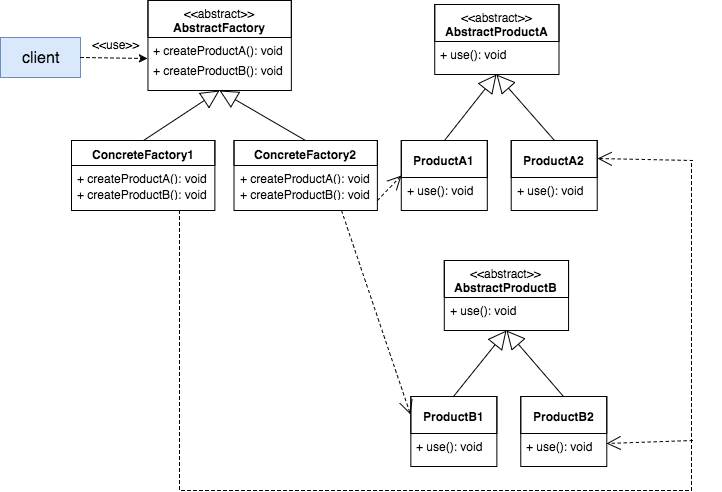

The diagram above was exported from draw.io. Its source (the exported page's mxGraphModel, read from the mxfile embedded in the PNG):
<mxGraphModel dx="712" dy="601" grid="1" gridSize="10" guides="1" tooltips="1" connect="1" arrows="1" fold="1" page="1" pageScale="1" pageWidth="826" pageHeight="1169" background="#ffffff" math="0" shadow="0">
  <root>
    <mxCell id="0" />
    <mxCell id="1" parent="0" />
    <mxCell id="73" value="" style="group" vertex="1" connectable="0" parent="1">
      <mxGeometry x="79" y="40" width="721" height="490" as="geometry" />
    </mxCell>
    <mxCell id="69" value="" style="group" vertex="1" connectable="0" parent="73">
      <mxGeometry x="71" width="650" height="490" as="geometry" />
    </mxCell>
    <mxCell id="2" value="" style="group" vertex="1" connectable="0" parent="69">
      <mxGeometry x="229.41176470588238" y="44" width="152.94117647058823" height="73" as="geometry" />
    </mxCell>
    <mxCell id="3" value="" style="group" vertex="1" connectable="0" parent="2">
      <mxGeometry width="152.94117647058823" height="73" as="geometry" />
    </mxCell>
    <mxCell id="4" value="" style="group" vertex="1" connectable="0" parent="3">
      <mxGeometry width="152.94117647058823" height="73" as="geometry" />
    </mxCell>
    <mxCell id="10" value="" style="group" vertex="1" connectable="0" parent="69">
      <mxGeometry x="76.47058823529412" width="143.38235294117646" height="90" as="geometry" />
    </mxCell>
    <mxCell id="9" value="" style="group" vertex="1" connectable="0" parent="10">
      <mxGeometry width="143.38235294117646" height="90" as="geometry" />
    </mxCell>
    <mxCell id="5" value="&amp;lt;&amp;lt;abstract&amp;gt;&amp;gt;&lt;div&gt;&lt;b&gt;AbstractFactory&lt;/b&gt;&lt;/div&gt;" style="swimlane;html=1;fontStyle=0;childLayout=stackLayout;horizontal=1;startSize=37;fillColor=none;horizontalStack=0;resizeParent=1;resizeLast=0;collapsible=1;marginBottom=0;swimlaneFillColor=#ffffff;rounded=0;labelBackgroundColor=none;strokeColor=#000000;strokeWidth=1;fontFamily=Helvetica;fontSize=12;align=center;" vertex="1" parent="9">
      <mxGeometry width="143.38235294117646" height="90" as="geometry" />
    </mxCell>
    <mxCell id="6" value="+ createProductA(): void" style="text;html=1;strokeColor=none;fillColor=none;align=left;verticalAlign=top;spacingLeft=4;spacingRight=4;whiteSpace=wrap;overflow=hidden;rotatable=0;points=[[0,0.5],[1,0.5]];portConstraint=eastwest;" vertex="1" parent="5">
      <mxGeometry y="37" width="143.38235294117646" height="19.97894736842105" as="geometry" />
    </mxCell>
    <mxCell id="7" value="+ createProductB(): void" style="text;html=1;strokeColor=none;fillColor=none;align=left;verticalAlign=top;spacingLeft=4;spacingRight=4;whiteSpace=wrap;overflow=hidden;rotatable=0;points=[[0,0.5],[1,0.5]];portConstraint=eastwest;" vertex="1" parent="5">
      <mxGeometry y="56.978947368421046" width="143.38235294117646" height="19.97894736842105" as="geometry" />
    </mxCell>
    <mxCell id="21" value="" style="group" vertex="1" connectable="0" parent="69">
      <mxGeometry y="140" width="143.38235294117646" height="70" as="geometry" />
    </mxCell>
    <mxCell id="11" value="" style="group" vertex="1" connectable="0" parent="21">
      <mxGeometry width="143.38235294117646" height="70" as="geometry" />
    </mxCell>
    <mxCell id="12" value="" style="group" vertex="1" connectable="0" parent="11">
      <mxGeometry width="143.38235294117646" height="70" as="geometry" />
    </mxCell>
    <mxCell id="13" value="&lt;b&gt;&lt;span&gt;Concrete&lt;/span&gt;Factory1&lt;/b&gt;" style="swimlane;html=1;fontStyle=0;childLayout=stackLayout;horizontal=1;startSize=25;fillColor=none;horizontalStack=0;resizeParent=1;resizeLast=0;collapsible=1;marginBottom=0;swimlaneFillColor=#ffffff;rounded=0;labelBackgroundColor=none;strokeColor=#000000;strokeWidth=1;fontFamily=Helvetica;fontSize=12;align=center;" vertex="1" parent="12">
      <mxGeometry width="143.38235294117646" height="70" as="geometry" />
    </mxCell>
    <mxCell id="14" value="+ createProductA(): void" style="text;html=1;strokeColor=none;fillColor=none;align=left;verticalAlign=top;spacingLeft=4;spacingRight=4;whiteSpace=wrap;overflow=hidden;rotatable=0;points=[[0,0.5],[1,0.5]];portConstraint=eastwest;" vertex="1" parent="13">
      <mxGeometry y="25" width="143.38235294117646" height="15.539181286549706" as="geometry" />
    </mxCell>
    <mxCell id="15" value="+ createProductB(): void" style="text;html=1;strokeColor=none;fillColor=none;align=left;verticalAlign=top;spacingLeft=4;spacingRight=4;whiteSpace=wrap;overflow=hidden;rotatable=0;points=[[0,0.5],[1,0.5]];portConstraint=eastwest;" vertex="1" parent="13">
      <mxGeometry y="40.539181286549706" width="143.38235294117646" height="15.539181286549706" as="geometry" />
    </mxCell>
    <mxCell id="22" value="" style="group" vertex="1" connectable="0" parent="69">
      <mxGeometry x="162.5" y="140" width="143.38235294117646" height="70" as="geometry" />
    </mxCell>
    <mxCell id="23" value="" style="group" vertex="1" connectable="0" parent="22">
      <mxGeometry width="143.38235294117646" height="70" as="geometry" />
    </mxCell>
    <mxCell id="24" value="" style="group" vertex="1" connectable="0" parent="23">
      <mxGeometry width="143.38235294117646" height="70" as="geometry" />
    </mxCell>
    <mxCell id="25" value="&lt;b&gt;&lt;span&gt;Concrete&lt;/span&gt;Factory2&lt;/b&gt;" style="swimlane;html=1;fontStyle=0;childLayout=stackLayout;horizontal=1;startSize=25;fillColor=none;horizontalStack=0;resizeParent=1;resizeLast=0;collapsible=1;marginBottom=0;swimlaneFillColor=#ffffff;rounded=0;labelBackgroundColor=none;strokeColor=#000000;strokeWidth=1;fontFamily=Helvetica;fontSize=12;align=center;" vertex="1" parent="24">
      <mxGeometry width="143.38235294117646" height="70" as="geometry" />
    </mxCell>
    <mxCell id="26" value="+ createProductA(): void" style="text;html=1;strokeColor=none;fillColor=none;align=left;verticalAlign=top;spacingLeft=4;spacingRight=4;whiteSpace=wrap;overflow=hidden;rotatable=0;points=[[0,0.5],[1,0.5]];portConstraint=eastwest;" vertex="1" parent="25">
      <mxGeometry y="25" width="143.38235294117646" height="15.539181286549706" as="geometry" />
    </mxCell>
    <mxCell id="27" value="+ createProductB(): void" style="text;html=1;strokeColor=none;fillColor=none;align=left;verticalAlign=top;spacingLeft=4;spacingRight=4;whiteSpace=wrap;overflow=hidden;rotatable=0;points=[[0,0.5],[1,0.5]];portConstraint=eastwest;" vertex="1" parent="25">
      <mxGeometry y="40.539181286549706" width="143.38235294117646" height="15.539181286549706" as="geometry" />
    </mxCell>
    <mxCell id="28" value="" style="endArrow=block;endSize=16;endFill=0;html=1;strokeWidth=1;fontFamily=Helvetica;fontSize=12;entryX=0.5;entryY=1;exitX=0.5;exitY=0;" edge="1" parent="69" source="13" target="5">
      <mxGeometry width="160" relative="1" as="geometry">
        <mxPoint x="305.88235294117646" y="192" as="sourcePoint" />
        <mxPoint x="305.88235294117646" y="117" as="targetPoint" />
      </mxGeometry>
    </mxCell>
    <mxCell id="29" value="" style="endArrow=block;endSize=16;endFill=0;html=1;strokeWidth=1;fontFamily=Helvetica;fontSize=12;entryX=0.5;entryY=1;exitX=0.5;exitY=0;" edge="1" parent="69" source="25" target="5">
      <mxGeometry width="160" relative="1" as="geometry">
        <mxPoint x="315.44117647058823" y="202" as="sourcePoint" />
        <mxPoint x="315.44117647058823" y="127" as="targetPoint" />
      </mxGeometry>
    </mxCell>
    <mxCell id="45" value="" style="group" vertex="1" connectable="0" parent="69">
      <mxGeometry x="320.22058823529414" y="4" width="205.51470588235296" height="221" as="geometry" />
    </mxCell>
    <mxCell id="30" value="" style="group" vertex="1" connectable="0" parent="45">
      <mxGeometry x="43.01470588235294" width="124.26470588235294" height="73" as="geometry" />
    </mxCell>
    <mxCell id="31" value="" style="group" vertex="1" connectable="0" parent="30">
      <mxGeometry width="124.26470588235294" height="73" as="geometry" />
    </mxCell>
    <mxCell id="32" value="" style="group" vertex="1" connectable="0" parent="31">
      <mxGeometry width="124.26470588235294" height="73" as="geometry" />
    </mxCell>
    <mxCell id="33" value="" style="group" vertex="1" connectable="0" parent="32">
      <mxGeometry width="124.26470588235294" height="73" as="geometry" />
    </mxCell>
    <mxCell id="34" value="" style="group" vertex="1" connectable="0" parent="33">
      <mxGeometry width="124.26470588235294" height="73" as="geometry" />
    </mxCell>
    <mxCell id="35" value="&amp;lt;&amp;lt;abstract&amp;gt;&amp;gt;&lt;div&gt;&lt;b&gt;AbstractProductA&lt;/b&gt;&lt;/div&gt;" style="swimlane;html=1;fontStyle=0;childLayout=stackLayout;horizontal=1;startSize=37;fillColor=none;horizontalStack=0;resizeParent=1;resizeLast=0;collapsible=1;marginBottom=0;swimlaneFillColor=#ffffff;rounded=0;labelBackgroundColor=none;strokeColor=#000000;strokeWidth=1;fontFamily=Helvetica;fontSize=12;align=center;" vertex="1" parent="34">
      <mxGeometry width="124.26470588235294" height="70" as="geometry" />
    </mxCell>
    <mxCell id="36" value="+ use(): void" style="text;html=1;strokeColor=none;fillColor=none;align=left;verticalAlign=top;spacingLeft=4;spacingRight=4;whiteSpace=wrap;overflow=hidden;rotatable=0;points=[[0,0.5],[1,0.5]];portConstraint=eastwest;" vertex="1" parent="35">
      <mxGeometry y="37" width="124.26470588235294" height="19.97894736842105" as="geometry" />
    </mxCell>
    <mxCell id="37" value="" style="endArrow=block;endSize=16;endFill=0;html=1;strokeWidth=1;fontFamily=Helvetica;fontSize=12;entryX=0.5;entryY=1;exitX=0.5;exitY=0;" edge="1" source="39" target="35" parent="45">
      <mxGeometry width="160" relative="1" as="geometry">
        <mxPoint x="71.69117647058823" y="226" as="sourcePoint" />
        <mxPoint x="224.6323529411765" y="226" as="targetPoint" />
      </mxGeometry>
    </mxCell>
    <mxCell id="38" value="" style="group" vertex="1" connectable="0" parent="45">
      <mxGeometry y="136" width="148.16176470588235" height="70" as="geometry" />
    </mxCell>
    <mxCell id="39" value="&lt;b&gt;&lt;span&gt;ProductA1&lt;/span&gt;&lt;/b&gt;" style="swimlane;html=1;fontStyle=0;childLayout=stackLayout;horizontal=1;startSize=37;fillColor=none;horizontalStack=0;resizeParent=1;resizeLast=0;collapsible=1;marginBottom=0;swimlaneFillColor=#ffffff;rounded=0;labelBackgroundColor=none;strokeColor=#000000;strokeWidth=1;fontFamily=Helvetica;fontSize=12;align=center;" vertex="1" parent="38">
      <mxGeometry x="9.558823529411764" width="86.02941176470587" height="70" as="geometry" />
    </mxCell>
    <mxCell id="40" value="+ use(): void" style="text;html=1;strokeColor=none;fillColor=none;align=left;verticalAlign=top;spacingLeft=4;spacingRight=4;whiteSpace=wrap;overflow=hidden;rotatable=0;points=[[0,0.5],[1,0.5]];portConstraint=eastwest;" vertex="1" parent="39">
      <mxGeometry y="37" width="86.02941176470587" height="19.97894736842105" as="geometry" />
    </mxCell>
    <mxCell id="41" value="" style="endArrow=block;endSize=16;endFill=0;html=1;strokeWidth=1;fontFamily=Helvetica;fontSize=12;entryX=0.5;entryY=1;exitX=0.5;exitY=0;" edge="1" source="43" parent="45" target="35">
      <mxGeometry width="160" relative="1" as="geometry">
        <mxPoint x="81.25" y="236" as="sourcePoint" />
        <mxPoint x="114.70588235294119" y="80" as="targetPoint" />
      </mxGeometry>
    </mxCell>
    <mxCell id="42" value="" style="group" vertex="1" connectable="0" parent="45">
      <mxGeometry x="38.23529411764706" y="151" width="148.16176470588235" height="70" as="geometry" />
    </mxCell>
    <mxCell id="43" value="&lt;b&gt;&lt;span&gt;ProductA2&lt;/span&gt;&lt;/b&gt;" style="swimlane;html=1;fontStyle=0;childLayout=stackLayout;horizontal=1;startSize=37;fillColor=none;horizontalStack=0;resizeParent=1;resizeLast=0;collapsible=1;marginBottom=0;swimlaneFillColor=#ffffff;rounded=0;labelBackgroundColor=none;strokeColor=#000000;strokeWidth=1;fontFamily=Helvetica;fontSize=12;align=center;" vertex="1" parent="45">
      <mxGeometry x="119.48529411764706" y="136" width="86.02941176470588" height="70" as="geometry" />
    </mxCell>
    <mxCell id="44" value="+ use(): void" style="text;html=1;strokeColor=none;fillColor=none;align=left;verticalAlign=top;spacingLeft=4;spacingRight=4;whiteSpace=wrap;overflow=hidden;rotatable=0;points=[[0,0.5],[1,0.5]];portConstraint=eastwest;" vertex="1" parent="43">
      <mxGeometry y="37" width="86.02941176470588" height="19.97894736842105" as="geometry" />
    </mxCell>
    <mxCell id="62" value="" style="group" vertex="1" connectable="0" parent="69">
      <mxGeometry x="329.7794117647059" y="260" width="205.51470588235296" height="221" as="geometry" />
    </mxCell>
    <mxCell id="46" value="" style="group" vertex="1" connectable="0" parent="62">
      <mxGeometry width="205.51470588235296" height="221" as="geometry" />
    </mxCell>
    <mxCell id="47" value="" style="group" vertex="1" connectable="0" parent="46">
      <mxGeometry x="43.01470588235294" width="124.26470588235294" height="73" as="geometry" />
    </mxCell>
    <mxCell id="48" value="" style="group" vertex="1" connectable="0" parent="47">
      <mxGeometry width="124.26470588235294" height="73" as="geometry" />
    </mxCell>
    <mxCell id="49" value="" style="group" vertex="1" connectable="0" parent="48">
      <mxGeometry width="124.26470588235294" height="73" as="geometry" />
    </mxCell>
    <mxCell id="50" value="" style="group" vertex="1" connectable="0" parent="49">
      <mxGeometry width="124.26470588235294" height="73" as="geometry" />
    </mxCell>
    <mxCell id="51" value="" style="group" vertex="1" connectable="0" parent="50">
      <mxGeometry width="124.26470588235294" height="73" as="geometry" />
    </mxCell>
    <mxCell id="52" value="&amp;lt;&amp;lt;abstract&amp;gt;&amp;gt;&lt;div&gt;&lt;b&gt;AbstractProductB&lt;/b&gt;&lt;/div&gt;" style="swimlane;html=1;fontStyle=0;childLayout=stackLayout;horizontal=1;startSize=37;fillColor=none;horizontalStack=0;resizeParent=1;resizeLast=0;collapsible=1;marginBottom=0;swimlaneFillColor=#ffffff;rounded=0;labelBackgroundColor=none;strokeColor=#000000;strokeWidth=1;fontFamily=Helvetica;fontSize=12;align=center;" vertex="1" parent="51">
      <mxGeometry width="124.26470588235294" height="70" as="geometry" />
    </mxCell>
    <mxCell id="53" value="+ use(): void" style="text;html=1;strokeColor=none;fillColor=none;align=left;verticalAlign=top;spacingLeft=4;spacingRight=4;whiteSpace=wrap;overflow=hidden;rotatable=0;points=[[0,0.5],[1,0.5]];portConstraint=eastwest;" vertex="1" parent="52">
      <mxGeometry y="37" width="124.26470588235294" height="19.97894736842105" as="geometry" />
    </mxCell>
    <mxCell id="54" value="" style="endArrow=block;endSize=16;endFill=0;html=1;strokeWidth=1;fontFamily=Helvetica;fontSize=12;entryX=0.5;entryY=1;exitX=0.5;exitY=0;" edge="1" parent="46" source="56" target="52">
      <mxGeometry width="160" relative="1" as="geometry">
        <mxPoint x="71.69117647058823" y="226" as="sourcePoint" />
        <mxPoint x="224.6323529411765" y="226" as="targetPoint" />
      </mxGeometry>
    </mxCell>
    <mxCell id="55" value="" style="group" vertex="1" connectable="0" parent="46">
      <mxGeometry y="136" width="148.16176470588235" height="70" as="geometry" />
    </mxCell>
    <mxCell id="56" value="&lt;b&gt;&lt;span&gt;ProductB1&lt;/span&gt;&lt;/b&gt;" style="swimlane;html=1;fontStyle=0;childLayout=stackLayout;horizontal=1;startSize=37;fillColor=none;horizontalStack=0;resizeParent=1;resizeLast=0;collapsible=1;marginBottom=0;swimlaneFillColor=#ffffff;rounded=0;labelBackgroundColor=none;strokeColor=#000000;strokeWidth=1;fontFamily=Helvetica;fontSize=12;align=center;" vertex="1" parent="55">
      <mxGeometry x="9.558823529411764" width="86.02941176470587" height="70" as="geometry" />
    </mxCell>
    <mxCell id="57" value="+ use(): void" style="text;html=1;strokeColor=none;fillColor=none;align=left;verticalAlign=top;spacingLeft=4;spacingRight=4;whiteSpace=wrap;overflow=hidden;rotatable=0;points=[[0,0.5],[1,0.5]];portConstraint=eastwest;" vertex="1" parent="56">
      <mxGeometry y="37" width="86.02941176470587" height="19.97894736842105" as="geometry" />
    </mxCell>
    <mxCell id="58" value="" style="endArrow=block;endSize=16;endFill=0;html=1;strokeWidth=1;fontFamily=Helvetica;fontSize=12;entryX=0.5;entryY=1;exitX=0.5;exitY=0;" edge="1" parent="46" source="60" target="52">
      <mxGeometry width="160" relative="1" as="geometry">
        <mxPoint x="81.25" y="236" as="sourcePoint" />
        <mxPoint x="114.70588235294119" y="80" as="targetPoint" />
      </mxGeometry>
    </mxCell>
    <mxCell id="59" value="" style="group" vertex="1" connectable="0" parent="46">
      <mxGeometry x="38.23529411764706" y="151" width="148.16176470588235" height="70" as="geometry" />
    </mxCell>
    <mxCell id="60" value="&lt;b&gt;&lt;span&gt;ProductB2&lt;/span&gt;&lt;/b&gt;" style="swimlane;html=1;fontStyle=0;childLayout=stackLayout;horizontal=1;startSize=37;fillColor=none;horizontalStack=0;resizeParent=1;resizeLast=0;collapsible=1;marginBottom=0;swimlaneFillColor=#ffffff;rounded=0;labelBackgroundColor=none;strokeColor=#000000;strokeWidth=1;fontFamily=Helvetica;fontSize=12;align=center;" vertex="1" parent="46">
      <mxGeometry x="119.48529411764706" y="136" width="86.02941176470588" height="70" as="geometry" />
    </mxCell>
    <mxCell id="61" value="+ use(): void" style="text;html=1;strokeColor=none;fillColor=none;align=left;verticalAlign=top;spacingLeft=4;spacingRight=4;whiteSpace=wrap;overflow=hidden;rotatable=0;points=[[0,0.5],[1,0.5]];portConstraint=eastwest;" vertex="1" parent="60">
      <mxGeometry y="37" width="86.02941176470588" height="19.97894736842105" as="geometry" />
    </mxCell>
    <mxCell id="63" value="" style="endArrow=open;endSize=12;dashed=1;html=1;strokeWidth=1;fontFamily=Helvetica;fontSize=12;entryX=0;entryY=0.5;" edge="1" parent="69" target="39">
      <mxGeometry width="160" relative="1" as="geometry">
        <mxPoint x="305.88235294117646" y="200" as="sourcePoint" />
        <mxPoint x="334.55882352941177" y="290" as="targetPoint" />
      </mxGeometry>
    </mxCell>
    <mxCell id="64" value="" style="endArrow=open;endSize=12;dashed=1;html=1;strokeWidth=1;fontFamily=Helvetica;fontSize=12;exitX=0.75;exitY=1;entryX=0;entryY=0.25;" edge="1" parent="69" source="25" target="56">
      <mxGeometry width="160" relative="1" as="geometry">
        <mxPoint x="315.44117647058823" y="183" as="sourcePoint" />
        <mxPoint x="368.014705882353" y="185" as="targetPoint" />
      </mxGeometry>
    </mxCell>
    <mxCell id="66" style="edgeStyle=elbowEdgeStyle;rounded=0;elbow=vertical;html=1;exitX=0.75;exitY=1;startArrow=none;startFill=0;endArrow=none;endFill=0;jettySize=auto;orthogonalLoop=1;strokeWidth=1;fontFamily=Helvetica;fontSize=12;dashed=1;" edge="1" parent="69" source="13">
      <mxGeometry relative="1" as="geometry">
        <mxPoint x="620" y="160" as="targetPoint" />
        <Array as="points">
          <mxPoint x="363.2352941176471" y="490" />
        </Array>
      </mxGeometry>
    </mxCell>
    <mxCell id="67" value="" style="endArrow=open;endSize=12;dashed=1;html=1;strokeWidth=1;fontFamily=Helvetica;fontSize=12;entryX=1;entryY=0.25;" edge="1" parent="69" target="43">
      <mxGeometry width="160" relative="1" as="geometry">
        <mxPoint x="621.3235294117648" y="160" as="sourcePoint" />
        <mxPoint x="339.3382352941177" y="185" as="targetPoint" />
      </mxGeometry>
    </mxCell>
    <mxCell id="68" value="" style="endArrow=open;endSize=12;dashed=1;html=1;strokeWidth=1;fontFamily=Helvetica;fontSize=12;entryX=1;entryY=0.5;" edge="1" parent="69" target="61">
      <mxGeometry width="160" relative="1" as="geometry">
        <mxPoint x="621.3235294117648" y="440" as="sourcePoint" />
        <mxPoint x="348.89705882352945" y="195" as="targetPoint" />
      </mxGeometry>
    </mxCell>
    <mxCell id="72" value="&amp;lt;&amp;lt;use&amp;gt;&amp;gt;" style="text;html=1;fontSize=12;fontFamily=Helvetica;" vertex="1" parent="69">
      <mxGeometry x="19.11764705882353" y="31" width="38.23529411764706" height="30" as="geometry" />
    </mxCell>
    <mxCell id="70" value="client" style="html=1;rounded=0;labelBackgroundColor=none;strokeColor=#6c8ebf;strokeWidth=1;fillColor=#dae8fc;fontFamily=Helvetica;fontSize=16;align=center;" vertex="1" parent="73">
      <mxGeometry y="37" width="80" height="40" as="geometry" />
    </mxCell>
    <mxCell id="71" value="" style="endArrow=classic;html=1;strokeWidth=1;fontFamily=Helvetica;fontSize=16;dashed=1;entryX=0;entryY=0.051;entryPerimeter=0;exitX=1;exitY=0.5;" edge="1" source="70" parent="73" target="7">
      <mxGeometry width="50" height="50" relative="1" as="geometry">
        <mxPoint x="-410" y="-123" as="sourcePoint" />
        <mxPoint x="-89" y="56" as="targetPoint" />
      </mxGeometry>
    </mxCell>
  </root>
</mxGraphModel>